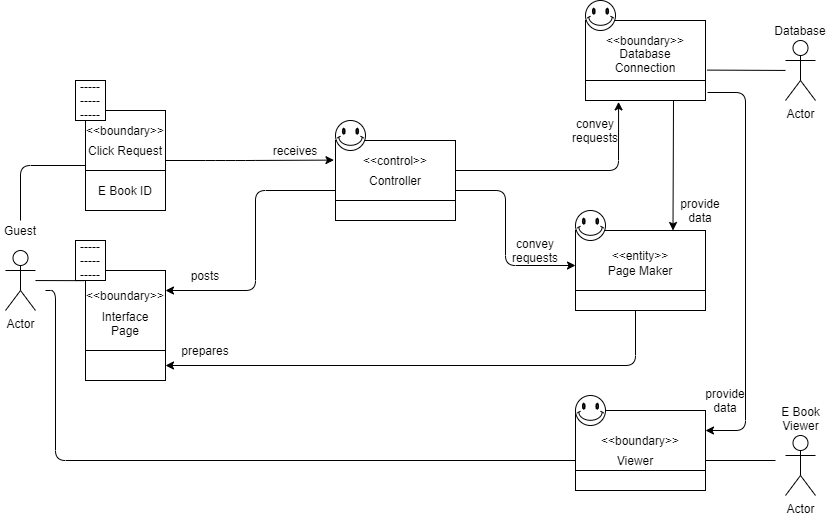

The diagram above was exported from draw.io. Its source (the exported page's mxGraphModel, read from the mxfile embedded in the PNG):
<mxGraphModel dx="737" dy="783" grid="1" gridSize="10" guides="1" tooltips="1" connect="1" arrows="1" fold="1" page="1" pageScale="1" pageWidth="827" pageHeight="1169" math="0" shadow="0">
  <root>
    <mxCell id="0" />
    <mxCell id="1" parent="0" />
    <mxCell id="bcshMdE293iyDVxzeFrG-1" value="" style="shape=internalStorage;whiteSpace=wrap;html=1;backgroundOutline=1;dx=130;dy=60;" vertex="1" parent="1">
      <mxGeometry x="600" y="290" width="130" height="80" as="geometry" />
    </mxCell>
    <mxCell id="bcshMdE293iyDVxzeFrG-2" value="" style="verticalLabelPosition=bottom;verticalAlign=top;html=1;shape=mxgraph.basic.smiley" vertex="1" parent="1">
      <mxGeometry x="600" y="270" width="30" height="30" as="geometry" />
    </mxCell>
    <mxCell id="bcshMdE293iyDVxzeFrG-3" value="" style="shape=internalStorage;whiteSpace=wrap;html=1;backgroundOutline=1;dx=120;dy=60;" vertex="1" parent="1">
      <mxGeometry x="610" y="80" width="120" height="80" as="geometry" />
    </mxCell>
    <mxCell id="bcshMdE293iyDVxzeFrG-4" value="" style="verticalLabelPosition=bottom;verticalAlign=top;html=1;shape=mxgraph.basic.smiley" vertex="1" parent="1">
      <mxGeometry x="610" y="60" width="30" height="30" as="geometry" />
    </mxCell>
    <mxCell id="bcshMdE293iyDVxzeFrG-5" value="" style="shape=internalStorage;whiteSpace=wrap;html=1;backgroundOutline=1;dx=120;dy=60;" vertex="1" parent="1">
      <mxGeometry x="360" y="200" width="120" height="80" as="geometry" />
    </mxCell>
    <mxCell id="bcshMdE293iyDVxzeFrG-6" value="" style="shape=internalStorage;whiteSpace=wrap;html=1;backgroundOutline=1;dx=80;dy=80;" vertex="1" parent="1">
      <mxGeometry x="110" y="330" width="80" height="110" as="geometry" />
    </mxCell>
    <mxCell id="bcshMdE293iyDVxzeFrG-7" value="" style="shape=internalStorage;whiteSpace=wrap;html=1;backgroundOutline=1;dx=80;dy=60;" vertex="1" parent="1">
      <mxGeometry x="110" y="170" width="80" height="100" as="geometry" />
    </mxCell>
    <mxCell id="bcshMdE293iyDVxzeFrG-8" value="Actor" style="shape=umlActor;verticalLabelPosition=bottom;verticalAlign=top;html=1;outlineConnect=0;" vertex="1" parent="1">
      <mxGeometry x="30" y="310" width="30" height="60" as="geometry" />
    </mxCell>
    <mxCell id="bcshMdE293iyDVxzeFrG-9" value="Guest" style="text;html=1;strokeColor=none;fillColor=none;align=center;verticalAlign=middle;whiteSpace=wrap;rounded=0;" vertex="1" parent="1">
      <mxGeometry x="25" y="280" width="40" height="20" as="geometry" />
    </mxCell>
    <mxCell id="bcshMdE293iyDVxzeFrG-10" value="Interface Page" style="text;html=1;strokeColor=none;fillColor=none;align=center;verticalAlign=middle;whiteSpace=wrap;rounded=0;" vertex="1" parent="1">
      <mxGeometry x="130" y="370" width="40" height="25" as="geometry" />
    </mxCell>
    <mxCell id="bcshMdE293iyDVxzeFrG-11" value="Controller" style="text;html=1;strokeColor=none;fillColor=none;align=center;verticalAlign=middle;whiteSpace=wrap;rounded=0;" vertex="1" parent="1">
      <mxGeometry x="400" y="230" width="40" height="20" as="geometry" />
    </mxCell>
    <mxCell id="bcshMdE293iyDVxzeFrG-12" value="Page Maker" style="text;html=1;strokeColor=none;fillColor=none;align=center;verticalAlign=middle;whiteSpace=wrap;rounded=0;" vertex="1" parent="1">
      <mxGeometry x="625" y="320" width="80" height="20" as="geometry" />
    </mxCell>
    <mxCell id="bcshMdE293iyDVxzeFrG-13" value="Database Connection" style="text;html=1;strokeColor=none;fillColor=none;align=center;verticalAlign=middle;whiteSpace=wrap;rounded=0;" vertex="1" parent="1">
      <mxGeometry x="650" y="110" width="40" height="20" as="geometry" />
    </mxCell>
    <mxCell id="bcshMdE293iyDVxzeFrG-14" value="" style="endArrow=classic;html=1;entryX=-0.013;entryY=0.12;entryDx=0;entryDy=0;entryPerimeter=0;" edge="1" parent="1">
      <mxGeometry width="50" height="50" relative="1" as="geometry">
        <mxPoint x="190" y="220" as="sourcePoint" />
        <mxPoint x="358.44000000000005" y="219.5999999999999" as="targetPoint" />
        <Array as="points">
          <mxPoint x="240" y="220" />
          <mxPoint x="270" y="220" />
        </Array>
      </mxGeometry>
    </mxCell>
    <mxCell id="bcshMdE293iyDVxzeFrG-15" value="" style="endArrow=classic;html=1;entryX=1;entryY=0.25;entryDx=0;entryDy=0;" edge="1" parent="1">
      <mxGeometry width="50" height="50" relative="1" as="geometry">
        <mxPoint x="360" y="250" as="sourcePoint" />
        <mxPoint x="190" y="350" as="targetPoint" />
        <Array as="points">
          <mxPoint x="280" y="250" />
          <mxPoint x="280" y="350" />
        </Array>
      </mxGeometry>
    </mxCell>
    <mxCell id="bcshMdE293iyDVxzeFrG-16" value="" style="endArrow=classic;html=1;entryX=1;entryY=0.875;entryDx=0;entryDy=0;entryPerimeter=0;" edge="1" parent="1">
      <mxGeometry width="50" height="50" relative="1" as="geometry">
        <mxPoint x="660" y="370" as="sourcePoint" />
        <mxPoint x="190" y="425" as="targetPoint" />
        <Array as="points">
          <mxPoint x="660" y="425" />
        </Array>
      </mxGeometry>
    </mxCell>
    <mxCell id="bcshMdE293iyDVxzeFrG-17" value="" style="endArrow=classic;html=1;exitX=1;exitY=0.25;exitDx=0;exitDy=0;entryX=0.109;entryY=1.023;entryDx=0;entryDy=0;entryPerimeter=0;" edge="1" parent="1">
      <mxGeometry width="50" height="50" relative="1" as="geometry">
        <mxPoint x="480.0000000000002" y="230" as="sourcePoint" />
        <mxPoint x="643.0799999999997" y="161.3800000000001" as="targetPoint" />
        <Array as="points">
          <mxPoint x="643" y="230" />
        </Array>
      </mxGeometry>
    </mxCell>
    <mxCell id="bcshMdE293iyDVxzeFrG-18" value="" style="endArrow=classic;html=1;entryX=0.75;entryY=0;entryDx=0;entryDy=0;" edge="1" parent="1" target="bcshMdE293iyDVxzeFrG-1">
      <mxGeometry width="50" height="50" relative="1" as="geometry">
        <mxPoint x="698" y="160" as="sourcePoint" />
        <mxPoint x="705" y="287" as="targetPoint" />
      </mxGeometry>
    </mxCell>
    <mxCell id="bcshMdE293iyDVxzeFrG-19" value="" style="endArrow=classic;html=1;entryX=0;entryY=0.25;entryDx=0;entryDy=0;exitX=1;exitY=0.5;exitDx=0;exitDy=0;" edge="1" parent="1">
      <mxGeometry width="50" height="50" relative="1" as="geometry">
        <mxPoint x="480.0000000000002" y="250" as="sourcePoint" />
        <mxPoint x="600" y="325" as="targetPoint" />
        <Array as="points">
          <mxPoint x="530" y="250" />
          <mxPoint x="530" y="325" />
        </Array>
      </mxGeometry>
    </mxCell>
    <mxCell id="bcshMdE293iyDVxzeFrG-20" value="receives" style="text;html=1;strokeColor=none;fillColor=none;align=center;verticalAlign=middle;whiteSpace=wrap;rounded=0;" vertex="1" parent="1">
      <mxGeometry x="300" y="200" width="40" height="20" as="geometry" />
    </mxCell>
    <mxCell id="bcshMdE293iyDVxzeFrG-21" value="posts" style="text;html=1;strokeColor=none;fillColor=none;align=center;verticalAlign=middle;whiteSpace=wrap;rounded=0;" vertex="1" parent="1">
      <mxGeometry x="210" y="325" width="40" height="20" as="geometry" />
    </mxCell>
    <mxCell id="bcshMdE293iyDVxzeFrG-22" value="prepares" style="text;html=1;strokeColor=none;fillColor=none;align=center;verticalAlign=middle;whiteSpace=wrap;rounded=0;" vertex="1" parent="1">
      <mxGeometry x="210" y="400" width="40" height="20" as="geometry" />
    </mxCell>
    <mxCell id="bcshMdE293iyDVxzeFrG-23" value="convey requests" style="text;html=1;strokeColor=none;fillColor=none;align=center;verticalAlign=middle;whiteSpace=wrap;rounded=0;" vertex="1" parent="1">
      <mxGeometry x="540" y="300" width="40" height="20" as="geometry" />
    </mxCell>
    <mxCell id="bcshMdE293iyDVxzeFrG-24" value="convey requests" style="text;html=1;strokeColor=none;fillColor=none;align=center;verticalAlign=middle;whiteSpace=wrap;rounded=0;" vertex="1" parent="1">
      <mxGeometry x="600" y="180" width="40" height="20" as="geometry" />
    </mxCell>
    <mxCell id="bcshMdE293iyDVxzeFrG-25" value="provide data" style="text;html=1;strokeColor=none;fillColor=none;align=center;verticalAlign=middle;whiteSpace=wrap;rounded=0;" vertex="1" parent="1">
      <mxGeometry x="705" y="260" width="40" height="20" as="geometry" />
    </mxCell>
    <mxCell id="bcshMdE293iyDVxzeFrG-26" value="" style="endArrow=none;html=1;exitX=0.5;exitY=0;exitDx=0;exitDy=0;entryX=0;entryY=0.5;entryDx=0;entryDy=0;" edge="1" parent="1" source="bcshMdE293iyDVxzeFrG-9">
      <mxGeometry width="50" height="50" relative="1" as="geometry">
        <mxPoint x="320" y="250" as="sourcePoint" />
        <mxPoint x="110" y="225" as="targetPoint" />
        <Array as="points">
          <mxPoint x="45" y="225" />
        </Array>
      </mxGeometry>
    </mxCell>
    <mxCell id="bcshMdE293iyDVxzeFrG-27" value="" style="endArrow=none;html=1;entryX=-0.028;entryY=0.168;entryDx=0;entryDy=0;entryPerimeter=0;" edge="1" parent="1" source="bcshMdE293iyDVxzeFrG-8">
      <mxGeometry width="50" height="50" relative="1" as="geometry">
        <mxPoint x="320" y="250" as="sourcePoint" />
        <mxPoint x="107.75999999999999" y="340.15999999999985" as="targetPoint" />
      </mxGeometry>
    </mxCell>
    <mxCell id="bcshMdE293iyDVxzeFrG-28" value="" style="verticalLabelPosition=bottom;verticalAlign=top;html=1;shape=mxgraph.basic.smiley" vertex="1" parent="1">
      <mxGeometry x="360" y="180" width="30" height="30" as="geometry" />
    </mxCell>
    <mxCell id="bcshMdE293iyDVxzeFrG-29" value="&amp;lt;&amp;lt;control&amp;gt;&amp;gt;" style="text;html=1;strokeColor=none;fillColor=none;align=center;verticalAlign=middle;whiteSpace=wrap;rounded=0;" vertex="1" parent="1">
      <mxGeometry x="400" y="210" width="40" height="20" as="geometry" />
    </mxCell>
    <mxCell id="bcshMdE293iyDVxzeFrG-30" value="&amp;lt;&amp;lt;boundary&amp;gt;&amp;gt;" style="text;html=1;strokeColor=none;fillColor=none;align=center;verticalAlign=middle;whiteSpace=wrap;rounded=0;" vertex="1" parent="1">
      <mxGeometry x="130" y="180" width="40" height="20" as="geometry" />
    </mxCell>
    <mxCell id="bcshMdE293iyDVxzeFrG-31" value="&amp;lt;&amp;lt;boundary&amp;gt;&amp;gt;" style="text;html=1;strokeColor=none;fillColor=none;align=center;verticalAlign=middle;whiteSpace=wrap;rounded=0;" vertex="1" parent="1">
      <mxGeometry x="130" y="345" width="40" height="20" as="geometry" />
    </mxCell>
    <mxCell id="bcshMdE293iyDVxzeFrG-32" value="E Book ID" style="text;html=1;strokeColor=none;fillColor=none;align=center;verticalAlign=middle;whiteSpace=wrap;rounded=0;" vertex="1" parent="1">
      <mxGeometry x="110" y="240" width="80" height="20" as="geometry" />
    </mxCell>
    <mxCell id="bcshMdE293iyDVxzeFrG-33" value="Click Request" style="text;html=1;strokeColor=none;fillColor=none;align=center;verticalAlign=middle;whiteSpace=wrap;rounded=0;" vertex="1" parent="1">
      <mxGeometry x="110" y="200" width="80" height="20" as="geometry" />
    </mxCell>
    <mxCell id="bcshMdE293iyDVxzeFrG-34" value="&amp;lt;&amp;lt;boundary&amp;gt;&amp;gt;" style="text;html=1;strokeColor=none;fillColor=none;align=center;verticalAlign=middle;whiteSpace=wrap;rounded=0;" vertex="1" parent="1">
      <mxGeometry x="650" y="90" width="40" height="20" as="geometry" />
    </mxCell>
    <mxCell id="bcshMdE293iyDVxzeFrG-35" value="&amp;lt;&amp;lt;entity&amp;gt;&amp;gt;" style="text;html=1;strokeColor=none;fillColor=none;align=center;verticalAlign=middle;whiteSpace=wrap;rounded=0;" vertex="1" parent="1">
      <mxGeometry x="645" y="305" width="40" height="20" as="geometry" />
    </mxCell>
    <mxCell id="bcshMdE293iyDVxzeFrG-36" value="Actor" style="shape=umlActor;verticalLabelPosition=bottom;verticalAlign=top;html=1;outlineConnect=0;" vertex="1" parent="1">
      <mxGeometry x="810" y="100" width="30" height="60" as="geometry" />
    </mxCell>
    <mxCell id="bcshMdE293iyDVxzeFrG-37" value="Database" style="text;html=1;strokeColor=none;fillColor=none;align=center;verticalAlign=middle;whiteSpace=wrap;rounded=0;" vertex="1" parent="1">
      <mxGeometry x="805" y="80" width="40" height="20" as="geometry" />
    </mxCell>
    <mxCell id="bcshMdE293iyDVxzeFrG-38" value="" style="endArrow=none;html=1;exitX=1.015;exitY=0.62;exitDx=0;exitDy=0;exitPerimeter=0;" edge="1" parent="1" source="bcshMdE293iyDVxzeFrG-3" target="bcshMdE293iyDVxzeFrG-36">
      <mxGeometry width="50" height="50" relative="1" as="geometry">
        <mxPoint x="450" y="250" as="sourcePoint" />
        <mxPoint x="500" y="200" as="targetPoint" />
      </mxGeometry>
    </mxCell>
    <mxCell id="bcshMdE293iyDVxzeFrG-39" value="-----&lt;br&gt;-----&lt;br&gt;-----" style="whiteSpace=wrap;html=1;align=center;" vertex="1" parent="1">
      <mxGeometry x="100" y="140" width="30" height="40" as="geometry" />
    </mxCell>
    <mxCell id="bcshMdE293iyDVxzeFrG-40" value="-----&lt;br&gt;-----&lt;br&gt;-----" style="whiteSpace=wrap;html=1;align=center;" vertex="1" parent="1">
      <mxGeometry x="100" y="300" width="30" height="40" as="geometry" />
    </mxCell>
    <mxCell id="bcshMdE293iyDVxzeFrG-41" value="Actor" style="shape=umlActor;verticalLabelPosition=bottom;verticalAlign=top;html=1;outlineConnect=0;" vertex="1" parent="1">
      <mxGeometry x="810" y="495" width="30" height="60" as="geometry" />
    </mxCell>
    <mxCell id="bcshMdE293iyDVxzeFrG-42" value="E Book Viewer" style="text;html=1;strokeColor=none;fillColor=none;align=center;verticalAlign=middle;whiteSpace=wrap;rounded=0;" vertex="1" parent="1">
      <mxGeometry x="792.5" y="470" width="65" height="15" as="geometry" />
    </mxCell>
    <mxCell id="bcshMdE293iyDVxzeFrG-43" value="" style="shape=internalStorage;whiteSpace=wrap;html=1;backgroundOutline=1;dx=130;dy=60;" vertex="1" parent="1">
      <mxGeometry x="600" y="470" width="130" height="80" as="geometry" />
    </mxCell>
    <mxCell id="bcshMdE293iyDVxzeFrG-44" value="&amp;lt;&amp;lt;boundary&amp;gt;&amp;gt;" style="text;html=1;strokeColor=none;fillColor=none;align=center;verticalAlign=middle;whiteSpace=wrap;rounded=0;" vertex="1" parent="1">
      <mxGeometry x="645" y="490" width="40" height="20" as="geometry" />
    </mxCell>
    <mxCell id="bcshMdE293iyDVxzeFrG-45" value="Viewer" style="text;html=1;strokeColor=none;fillColor=none;align=center;verticalAlign=middle;whiteSpace=wrap;rounded=0;" vertex="1" parent="1">
      <mxGeometry x="640" y="510" width="40" height="20" as="geometry" />
    </mxCell>
    <mxCell id="bcshMdE293iyDVxzeFrG-46" value="" style="endArrow=classic;html=1;exitX=1.017;exitY=0.9;exitDx=0;exitDy=0;exitPerimeter=0;entryX=1;entryY=0.25;entryDx=0;entryDy=0;" edge="1" parent="1" source="bcshMdE293iyDVxzeFrG-3" target="bcshMdE293iyDVxzeFrG-43">
      <mxGeometry width="50" height="50" relative="1" as="geometry">
        <mxPoint x="600" y="430" as="sourcePoint" />
        <mxPoint x="780" y="330" as="targetPoint" />
        <Array as="points">
          <mxPoint x="770" y="152" />
          <mxPoint x="770" y="490" />
        </Array>
      </mxGeometry>
    </mxCell>
    <mxCell id="bcshMdE293iyDVxzeFrG-47" value="provide data" style="text;html=1;strokeColor=none;fillColor=none;align=center;verticalAlign=middle;whiteSpace=wrap;rounded=0;" vertex="1" parent="1">
      <mxGeometry x="730" y="450" width="40" height="20" as="geometry" />
    </mxCell>
    <mxCell id="bcshMdE293iyDVxzeFrG-48" value="" style="endArrow=none;html=1;" edge="1" parent="1">
      <mxGeometry width="50" height="50" relative="1" as="geometry">
        <mxPoint x="730" y="520" as="sourcePoint" />
        <mxPoint x="800" y="520" as="targetPoint" />
      </mxGeometry>
    </mxCell>
    <mxCell id="bcshMdE293iyDVxzeFrG-49" value="" style="endArrow=none;html=1;entryX=0;entryY=0.625;entryDx=0;entryDy=0;entryPerimeter=0;" edge="1" parent="1" target="bcshMdE293iyDVxzeFrG-43">
      <mxGeometry width="50" height="50" relative="1" as="geometry">
        <mxPoint x="70" y="350" as="sourcePoint" />
        <mxPoint x="440" y="380" as="targetPoint" />
        <Array as="points">
          <mxPoint x="80" y="350" />
          <mxPoint x="80" y="520" />
        </Array>
      </mxGeometry>
    </mxCell>
    <mxCell id="bcshMdE293iyDVxzeFrG-50" value="" style="verticalLabelPosition=bottom;verticalAlign=top;html=1;shape=mxgraph.basic.smiley" vertex="1" parent="1">
      <mxGeometry x="600" y="455" width="30" height="30" as="geometry" />
    </mxCell>
  </root>
</mxGraphModel>